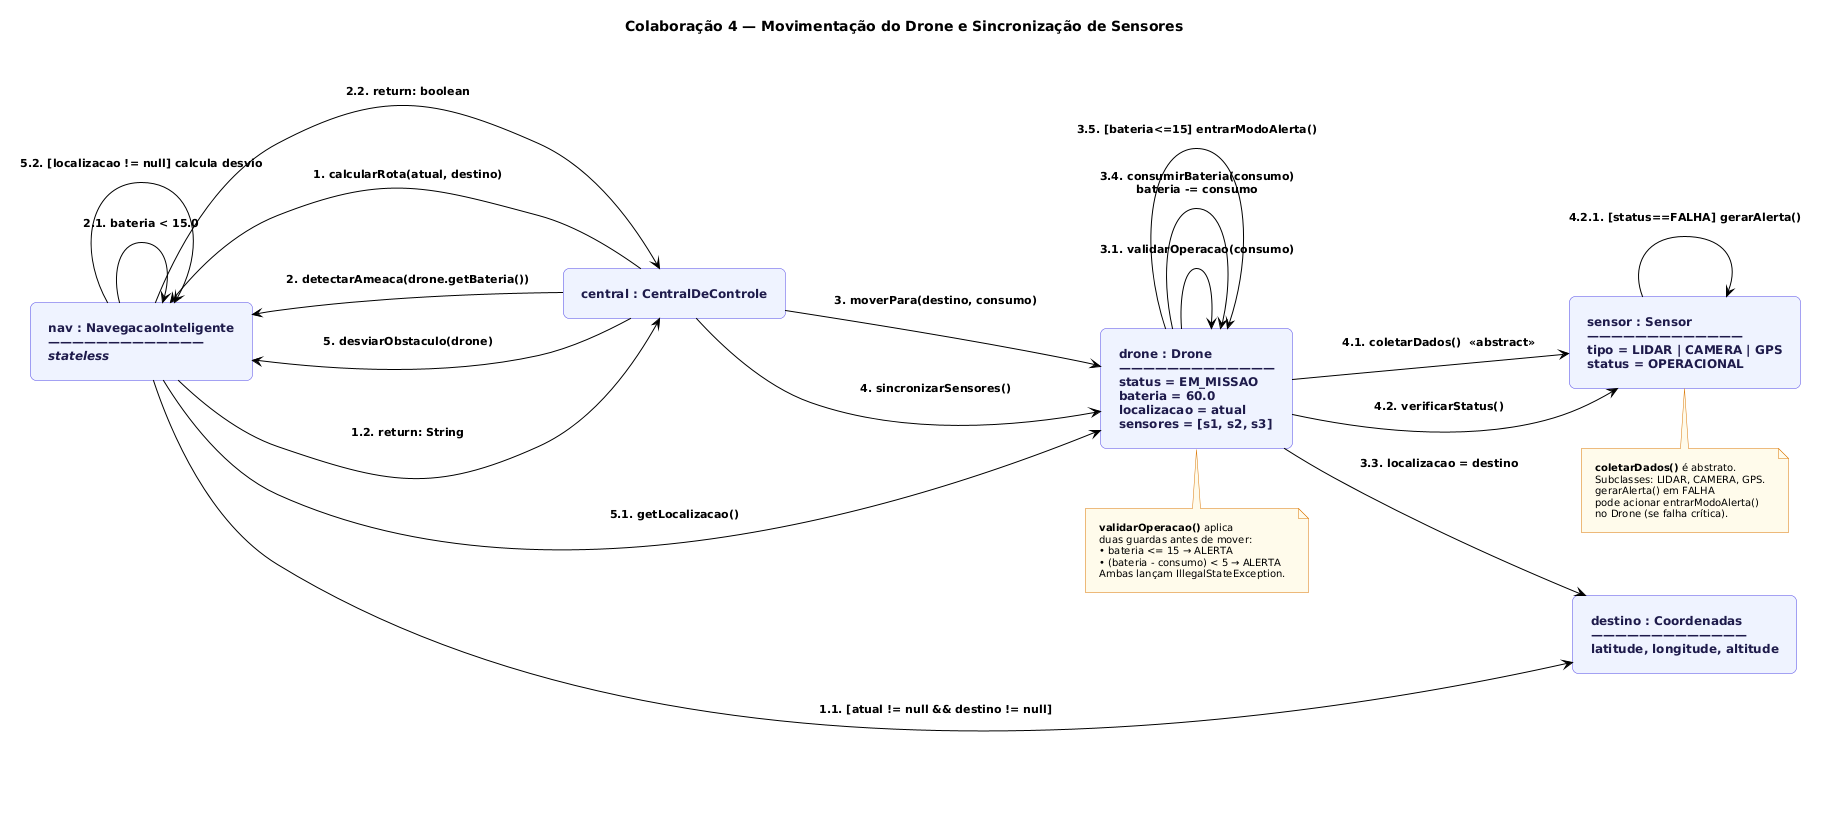

The diagram above was rendered by PlantUML. Its source (embedded in the PNG):
@startuml
left to right direction

skinparam backgroundColor #FFFFFF
skinparam defaultFontName Arial
skinparam defaultFontSize 12
skinparam padding 8
skinparam nodesep 60
skinparam ranksep 50

skinparam rectangle {
    BackgroundColor #EEF2FF
    BorderColor     #4F46E5
    FontColor       #1E1B4B
    FontStyle       bold
    RoundCorner     12
}

skinparam note {
    BackgroundColor #FFFBEB
    BorderColor     #D97706
    FontColor       #000000
    FontSize        10
}

skinparam arrow {
    Color     #000000
    FontColor #000000
    FontStyle       bold
    FontSize  11
}

title <b>Colaboração 4 — Movimentação do Drone e Sincronização de Sensores</b>\n

rectangle "central : CentralDeControle" as CDC
rectangle "nav : NavegacaoInteligente\n—————————————\n<i>stateless</i>" as NAV
rectangle "drone : Drone\n—————————————\nstatus = EM_MISSAO\nbateria = 60.0\nlocalizacao = atual\nsensores = [s1, s2, s3]" as DRONE
rectangle "destino : Coordenadas\n—————————————\nlatitude, longitude, altitude" as DEST
rectangle "sensor : Sensor\n—————————————\ntipo = LIDAR | CAMERA | GPS\nstatus = OPERACIONAL" as SEN

CDC  --> NAV   : 1. calcularRota(atual, destino)
NAV  --> DEST  : 1.1. [atual != null && destino != null]
NAV  --> CDC   : 1.2. return: String

CDC  --> NAV   : 2. detectarAmeaca(drone.getBateria())
NAV  --> NAV   : 2.1. bateria < 15.0
NAV  --> CDC   : 2.2. return: boolean

CDC  --> DRONE : 3. moverPara(destino, consumo)
DRONE --> DRONE : 3.1. validarOperacao(consumo)
DRONE --> DEST  : 3.3. localizacao = destino
DRONE --> DRONE : 3.4. consumirBateria(consumo)\nbateria -= consumo
DRONE --> DRONE : 3.5. [bateria<=15] entrarModoAlerta()

CDC  --> DRONE : 4. sincronizarSensores()
DRONE --> SEN  : 4.1. coletarDados()  «abstract»
DRONE --> SEN  : 4.2. verificarStatus()
SEN  --> SEN   : 4.2.1. [status==FALHA] gerarAlerta()

CDC  --> NAV   : 5. desviarObstaculo(drone)
NAV  --> DRONE : 5.1. getLocalizacao()
NAV  --> NAV   : 5.2. [localizacao != null] calcula desvio



note bottom of SEN
    <b>coletarDados()</b> é abstrato.
    Subclasses: LIDAR, CAMERA, GPS.
    gerarAlerta() em FALHA
    pode acionar entrarModoAlerta()
    no Drone (se falha crítica).
end note

note bottom of DRONE
    <b>validarOperacao()</b> aplica
    duas guardas antes de mover:
    • bateria <= 15 → ALERTA
    • (bateria - consumo) < 5 → ALERTA
    Ambas lançam IllegalStateException.
end note
@enduml